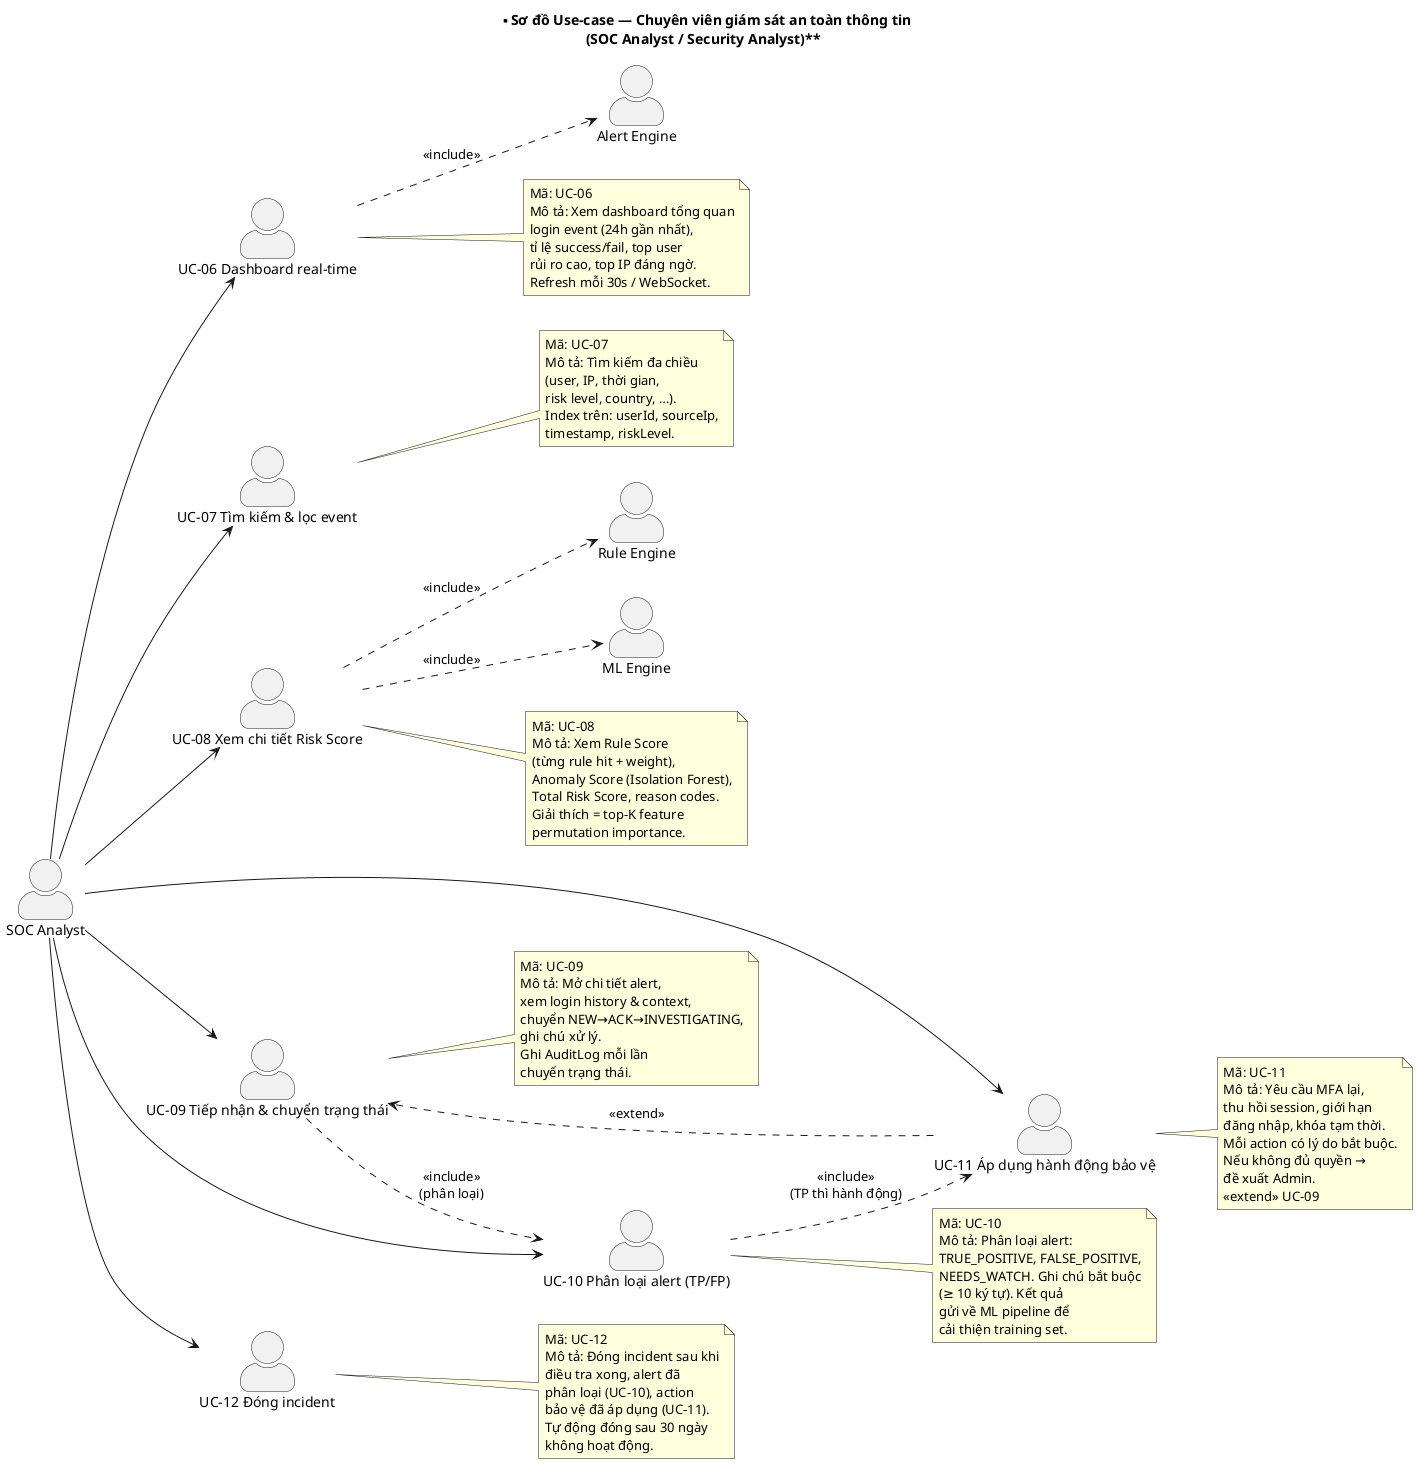

The diagram above was rendered by PlantUML. Its source (embedded in the PNG):
@startuml use-case-soc
hide stereotype
skinparam actorStyle awesome
left to right direction

title **Sơ đồ Use-case — Chuyên viên giám sát an toàn thông tin\n(SOC Analyst / Security Analyst)**

' ====== ACTOR ======
actor "SOC Analyst" as SOC

' ====== AUTO ACTORS ======
actor "Alert Engine" as AL
actor "Rule Engine" as RE
actor "ML Engine" as ML

' ====== USE CASES ======

' UC-06 Dashboard real-time
:UC-06 Dashboard real-time: as UC06
note right of UC06
  Mã: UC-06
  Mô tả: Xem dashboard tổng quan
  login event (24h gần nhất),
  tỉ lệ success/fail, top user
  rủi ro cao, top IP đáng ngờ.
  Refresh mỗi 30s / WebSocket.
end note

' UC-07 Tìm kiếm / lọc
:UC-07 Tìm kiếm & lọc event: as UC07
note right of UC07
  Mã: UC-07
  Mô tả: Tìm kiếm đa chiều
  (user, IP, thời gian,
  risk level, country, …).
  Index trên: userId, sourceIp,
  timestamp, riskLevel.
end note

' UC-08 Chi tiết risk score
:UC-08 Xem chi tiết Risk Score: as UC08
note right of UC08
  Mã: UC-08
  Mô tả: Xem Rule Score
  (từng rule hit + weight),
  Anomaly Score (Isolation Forest),
  Total Risk Score, reason codes.
  Giải thích = top-K feature
  permutation importance.
end note

' UC-09 Tiếp nhận alert
:UC-09 Tiếp nhận & chuyển trạng thái: as UC09
note right of UC09
  Mã: UC-09
  Mô tả: Mở chi tiết alert,
  xem login history & context,
  chuyển NEW→ACK→INVESTIGATING,
  ghi chú xử lý.
  Ghi AuditLog mỗi lần
  chuyển trạng thái.
end note

' UC-10 Phân loại alert
:UC-10 Phân loại alert (TP/FP): as UC10
note right of UC10
  Mã: UC-10
  Mô tả: Phân loại alert:
  TRUE_POSITIVE, FALSE_POSITIVE,
  NEEDS_WATCH. Ghi chú bắt buộc
  (≥ 10 ký tự). Kết quả
  gửi về ML pipeline để
  cải thiện training set.
end note

' UC-11 Hành động bảo vệ
:UC-11 Áp dụng hành động bảo vệ: as UC11
note right of UC11
  Mã: UC-11
  Mô tả: Yêu cầu MFA lại,
  thu hồi session, giới hạn
  đăng nhập, khóa tạm thời.
  Mỗi action có lý do bắt buộc.
  Nếu không đủ quyền →
  đề xuất Admin.
  <<extend>> UC-09
end note

' UC-12 Đóng incident
:UC-12 Đóng incident: as UC12
note right of UC12
  Mã: UC-12
  Mô tả: Đóng incident sau khi
  điều tra xong, alert đã
  phân loại (UC-10), action
  bảo vệ đã áp dụng (UC-11).
  Tự động đóng sau 30 ngày
  không hoạt động.
end note

' ====== QUAN HỆ ======
SOC --> UC06
SOC --> UC07
SOC --> UC08
SOC --> UC09
SOC --> UC10
SOC --> UC11
SOC --> UC12

' Flow: UC-09 → UC-10 → UC-11 → UC-12
UC09 ..> UC10 : <<include>>\n(phân loại)
UC10 ..> UC11 : <<include>>\n(TP thì hành động)
UC11 ..> UC09 : <<extend>>

' Alert engine cung cấp dữ liệu cho các UC SOC
UC06 ..> AL : <<include>>
UC08 ..> RE : <<include>>
UC08 ..> ML : <<include>>

@enduml